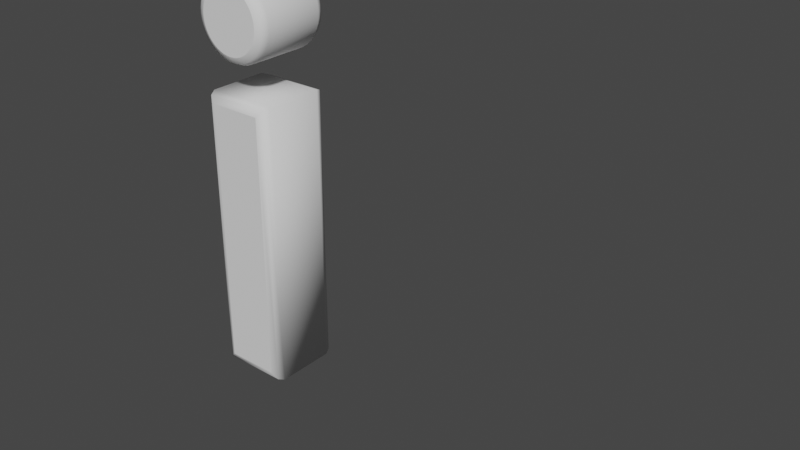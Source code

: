 # Source: i.blend  (saved by Blender 2.81.16; exported with 4.5.12 LTS)
import bpy
from mathutils import Matrix  # noqa: F401  (used for matrix-valued properties, if any)

bpy.ops.wm.read_factory_settings(use_empty=True)
scene = bpy.context.scene
scene.name = 'Scene'

# ---- collections
col_collection = bpy.data.collections.new('Collection'); scene.collection.children.link(col_collection)

# ---- world
world_world = bpy.data.worlds.new('World'); scene.world = world_world
world_world.use_nodes = True; world_world.node_tree.nodes.clear()
_N = world_world.node_tree.nodes; _L = world_world.node_tree.links
n0 = _N.new('ShaderNodeOutputWorld'); n0.name = 'World Output'; n0.location = (300, 300)
n1 = _N.new('ShaderNodeBackground'); n1.name = 'Background'; n1.location = (10, 300)
n1.inputs[0].default_value = (0.05088, 0.05088, 0.05088, 1.0)
_L.new(n1.outputs[0], n0.inputs[0])
n0.is_active_output = True
world_world.color = (0.05088, 0.05088, 0.05088)
world_world.use_sun_shadow = False
world_world.sun_shadow_jitter_overblur = 0.0

# ---- curves / text
txt_text = bpy.data.curves.new('Text', 'FONT')
txt_text.dimensions = '2D'
txt_text.body = 'i'
txt_text.use_path_clamp = True
txt_text.bevel_resolution = 1
txt_text.extrude = 0.05
txt_text.bevel_depth = 0.015

# ---- objects
ob_text = bpy.data.objects.new('Text', txt_text)

# ---- transforms, parenting, visibility, modifiers, constraints
ob_text.location = (-0.1137, 0.0, 0.0)
ob_text.rotation_euler = (1.571, -0.0, 0.0)
ob_text.lineart.crease_threshold = 0.0

# ---- collection membership
col_collection.objects.link(ob_text)

# ---- scene / render settings (as saved in the file)
scene.frame_start = 1; scene.frame_end = 250; scene.frame_set(0)
scene.render.engine = 'BLENDER_EEVEE_NEXT'
scene.cycles.use_denoising = False
scene.cycles.samples = 128
scene.cycles.sampling_pattern = 'TABULATED_SOBOL'
scene.cycles.use_adaptive_sampling = False
scene.cycles.use_light_tree = False
scene.view_settings.view_transform = 'Filmic'
bpy.context.view_layer.update()

# ---- added for rendering (the .blend has no active camera and no usable light): camera, sun
cam_auto = bpy.data.cameras.new('AutoCamera')
cam_auto.lens = 50.0
cam_auto.sensor_width = 36.0
cam_auto.clip_end = 1000.0
ob_auto_camera = bpy.data.objects.new('AutoCamera', cam_auto)
scene.collection.objects.link(ob_auto_camera)
ob_auto_camera.location = (1.1735, -1.09467, 1.04978)
ob_auto_camera.rotation_euler = (1.09748, -7.21219e-08, 0.694738)
scene.camera = ob_auto_camera
light_auto_sun = bpy.data.lights.new('AutoSun', 'SUN')
light_auto_sun.energy = 3.0
light_auto_sun.angle = 0.0523599
ob_auto_sun = bpy.data.objects.new('AutoSun', light_auto_sun)
scene.collection.objects.link(ob_auto_sun)
ob_auto_sun.rotation_euler = (0.872665, 0.174533, 0.523599)
bpy.context.view_layer.update()
